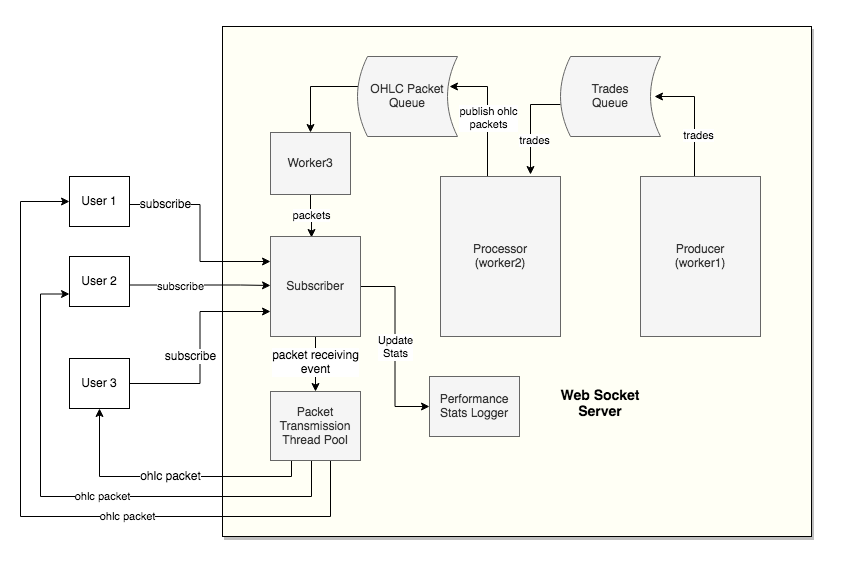

The diagram above was exported from draw.io. Its source (the exported page's mxGraphModel, read from the mxfile embedded in the PNG):
<mxGraphModel dx="1186" dy="684" grid="1" gridSize="10" guides="1" tooltips="1" connect="1" arrows="1" fold="1" page="1" pageScale="1" pageWidth="850" pageHeight="1100" math="0" shadow="0">
  <root>
    <mxCell id="0" />
    <mxCell id="1" parent="0" />
    <mxCell id="GJaohNWSSaItrtnZsNvT-49" value="" style="rounded=0;whiteSpace=wrap;html=1;shadow=1;fillColor=none;strokeColor=none;" parent="1" vertex="1">
      <mxGeometry y="54" width="840" height="570" as="geometry" />
    </mxCell>
    <mxCell id="GJaohNWSSaItrtnZsNvT-1" value="" style="rounded=0;whiteSpace=wrap;html=1;shadow=1;fillColor=#FFFFF5;" parent="1" vertex="1">
      <mxGeometry x="222" y="80" width="589" height="510" as="geometry" />
    </mxCell>
    <mxCell id="GJaohNWSSaItrtnZsNvT-3" value="" style="edgeStyle=orthogonalEdgeStyle;rounded=0;orthogonalLoop=1;jettySize=auto;html=1;entryX=0.92;entryY=0.375;entryDx=0;entryDy=0;entryPerimeter=0;" parent="1" target="GJaohNWSSaItrtnZsNvT-8" edge="1">
      <mxGeometry relative="1" as="geometry">
        <mxPoint x="487" y="230" as="sourcePoint" />
        <mxPoint x="444" y="140" as="targetPoint" />
        <Array as="points">
          <mxPoint x="487" y="140" />
        </Array>
      </mxGeometry>
    </mxCell>
    <mxCell id="GJaohNWSSaItrtnZsNvT-47" value="&lt;div&gt;publish ohlc&lt;/div&gt;&lt;div&gt;packets&lt;br&gt;&lt;/div&gt;" style="edgeLabel;html=1;align=center;verticalAlign=middle;resizable=0;points=[];" parent="GJaohNWSSaItrtnZsNvT-3" vertex="1" connectable="0">
      <mxGeometry x="-0.0827" relative="1" as="geometry">
        <mxPoint as="offset" />
      </mxGeometry>
    </mxCell>
    <mxCell id="GJaohNWSSaItrtnZsNvT-4" value="Processor&lt;br&gt;(worker2)" style="rounded=0;whiteSpace=wrap;html=1;fillColor=#f5f5f5;strokeColor=#666666;fontColor=#333333;" parent="1" vertex="1">
      <mxGeometry x="440" y="230" width="120" height="160" as="geometry" />
    </mxCell>
    <mxCell id="GJaohNWSSaItrtnZsNvT-5" value="" style="edgeStyle=orthogonalEdgeStyle;rounded=0;orthogonalLoop=1;jettySize=auto;html=1;entryX=1;entryY=0.5;entryDx=0;entryDy=0;" parent="1" edge="1">
      <mxGeometry relative="1" as="geometry">
        <mxPoint x="694" y="230" as="sourcePoint" />
        <mxPoint x="654" y="150" as="targetPoint" />
        <Array as="points">
          <mxPoint x="694" y="150" />
        </Array>
      </mxGeometry>
    </mxCell>
    <mxCell id="GJaohNWSSaItrtnZsNvT-46" value="trades" style="edgeLabel;html=1;align=center;verticalAlign=middle;resizable=0;points=[];" parent="GJaohNWSSaItrtnZsNvT-5" vertex="1" connectable="0">
      <mxGeometry x="-0.3" y="-3" relative="1" as="geometry">
        <mxPoint as="offset" />
      </mxGeometry>
    </mxCell>
    <mxCell id="GJaohNWSSaItrtnZsNvT-6" value="Producer&lt;br&gt;(worker1)" style="rounded=0;whiteSpace=wrap;html=1;fillColor=#f5f5f5;strokeColor=#666666;fontColor=#333333;" parent="1" vertex="1">
      <mxGeometry x="640" y="230" width="120" height="160" as="geometry" />
    </mxCell>
    <mxCell id="GJaohNWSSaItrtnZsNvT-7" value="" style="edgeStyle=orthogonalEdgeStyle;rounded=0;orthogonalLoop=1;jettySize=auto;html=1;" parent="1" target="GJaohNWSSaItrtnZsNvT-29" edge="1">
      <mxGeometry relative="1" as="geometry">
        <mxPoint x="390" y="140" as="sourcePoint" />
        <mxPoint x="318" y="240" as="targetPoint" />
      </mxGeometry>
    </mxCell>
    <mxCell id="GJaohNWSSaItrtnZsNvT-8" value="OHLC Packet&lt;br&gt;Queue" style="shape=dataStorage;whiteSpace=wrap;html=1;fillColor=#f5f5f5;strokeColor=#666666;fontColor=#333333;" parent="1" vertex="1">
      <mxGeometry x="357" y="110" width="100" height="80" as="geometry" />
    </mxCell>
    <mxCell id="GJaohNWSSaItrtnZsNvT-9" value="" style="edgeStyle=orthogonalEdgeStyle;rounded=0;orthogonalLoop=1;jettySize=auto;html=1;" parent="1" edge="1">
      <mxGeometry relative="1" as="geometry">
        <mxPoint x="560" y="158" as="sourcePoint" />
        <mxPoint x="530" y="228" as="targetPoint" />
        <Array as="points">
          <mxPoint x="530" y="158" />
          <mxPoint x="530" y="228" />
        </Array>
      </mxGeometry>
    </mxCell>
    <mxCell id="GJaohNWSSaItrtnZsNvT-45" value="trades" style="edgeLabel;html=1;align=center;verticalAlign=middle;resizable=0;points=[];" parent="GJaohNWSSaItrtnZsNvT-9" vertex="1" connectable="0">
      <mxGeometry x="0.3091" y="3" relative="1" as="geometry">
        <mxPoint as="offset" />
      </mxGeometry>
    </mxCell>
    <mxCell id="GJaohNWSSaItrtnZsNvT-10" value="Trades&lt;br&gt;Queue" style="shape=dataStorage;whiteSpace=wrap;html=1;fillColor=#f5f5f5;strokeColor=#666666;fontColor=#333333;" parent="1" vertex="1">
      <mxGeometry x="560" y="110" width="100" height="80" as="geometry" />
    </mxCell>
    <mxCell id="GJaohNWSSaItrtnZsNvT-12" style="edgeStyle=orthogonalEdgeStyle;rounded=0;orthogonalLoop=1;jettySize=auto;html=1;exitX=1;exitY=0.25;exitDx=0;exitDy=0;entryX=0;entryY=0.25;entryDx=0;entryDy=0;" parent="1" target="GJaohNWSSaItrtnZsNvT-34" edge="1">
      <mxGeometry relative="1" as="geometry">
        <mxPoint x="129" y="258" as="sourcePoint" />
        <mxPoint x="249" y="258" as="targetPoint" />
      </mxGeometry>
    </mxCell>
    <mxCell id="GJaohNWSSaItrtnZsNvT-13" value="subscribe" style="text;html=1;resizable=0;points=[];align=center;verticalAlign=middle;labelBackgroundColor=#ffffff;" parent="GJaohNWSSaItrtnZsNvT-12" vertex="1" connectable="0">
      <mxGeometry x="-0.0167" y="2" relative="1" as="geometry">
        <mxPoint x="-37" y="-27" as="offset" />
      </mxGeometry>
    </mxCell>
    <mxCell id="GJaohNWSSaItrtnZsNvT-14" value="User 1" style="rounded=0;whiteSpace=wrap;html=1;" parent="1" vertex="1">
      <mxGeometry x="69" y="230" width="60" height="50" as="geometry" />
    </mxCell>
    <mxCell id="GJaohNWSSaItrtnZsNvT-17" value="User 2" style="rounded=0;whiteSpace=wrap;html=1;" parent="1" vertex="1">
      <mxGeometry x="69" y="310" width="60" height="50" as="geometry" />
    </mxCell>
    <mxCell id="GJaohNWSSaItrtnZsNvT-18" style="edgeStyle=orthogonalEdgeStyle;rounded=0;orthogonalLoop=1;jettySize=auto;html=1;exitX=1;exitY=0.5;exitDx=0;exitDy=0;entryX=0;entryY=0.75;entryDx=0;entryDy=0;" parent="1" source="GJaohNWSSaItrtnZsNvT-20" target="GJaohNWSSaItrtnZsNvT-34" edge="1">
      <mxGeometry relative="1" as="geometry">
        <mxPoint x="249" y="436.96000000000004" as="targetPoint" />
      </mxGeometry>
    </mxCell>
    <mxCell id="GJaohNWSSaItrtnZsNvT-19" value="subscribe" style="text;html=1;resizable=0;points=[];align=center;verticalAlign=middle;labelBackgroundColor=#ffffff;" parent="GJaohNWSSaItrtnZsNvT-18" vertex="1" connectable="0">
      <mxGeometry x="-0.05" y="3" relative="1" as="geometry">
        <mxPoint x="-7" y="3" as="offset" />
      </mxGeometry>
    </mxCell>
    <mxCell id="GJaohNWSSaItrtnZsNvT-20" value="User 3" style="rounded=0;whiteSpace=wrap;html=1;" parent="1" vertex="1">
      <mxGeometry x="69" y="412" width="60" height="50" as="geometry" />
    </mxCell>
    <mxCell id="GJaohNWSSaItrtnZsNvT-21" value="ohlc packet" style="edgeStyle=orthogonalEdgeStyle;rounded=0;orthogonalLoop=1;jettySize=auto;html=1;exitX=0.75;exitY=1;exitDx=0;exitDy=0;entryX=0;entryY=0.5;entryDx=0;entryDy=0;" parent="1" source="GJaohNWSSaItrtnZsNvT-25" target="GJaohNWSSaItrtnZsNvT-14" edge="1">
      <mxGeometry x="-0.1374" relative="1" as="geometry">
        <Array as="points">
          <mxPoint x="338" y="469" />
          <mxPoint x="330" y="469" />
          <mxPoint x="330" y="570" />
          <mxPoint x="20" y="570" />
          <mxPoint x="20" y="255" />
        </Array>
        <mxPoint as="offset" />
      </mxGeometry>
    </mxCell>
    <mxCell id="GJaohNWSSaItrtnZsNvT-22" value="ohlc packet" style="edgeStyle=orthogonalEdgeStyle;rounded=0;orthogonalLoop=1;jettySize=auto;html=1;exitX=0.5;exitY=1;exitDx=0;exitDy=0;entryX=0;entryY=0.75;entryDx=0;entryDy=0;" parent="1" source="GJaohNWSSaItrtnZsNvT-25" target="GJaohNWSSaItrtnZsNvT-17" edge="1">
      <mxGeometry relative="1" as="geometry">
        <Array as="points">
          <mxPoint x="315" y="492" />
          <mxPoint x="311" y="492" />
          <mxPoint x="311" y="550" />
          <mxPoint x="40" y="550" />
          <mxPoint x="40" y="348" />
        </Array>
      </mxGeometry>
    </mxCell>
    <mxCell id="GJaohNWSSaItrtnZsNvT-23" style="edgeStyle=orthogonalEdgeStyle;rounded=0;orthogonalLoop=1;jettySize=auto;html=1;exitX=0.25;exitY=1;exitDx=0;exitDy=0;entryX=0.5;entryY=1;entryDx=0;entryDy=0;" parent="1" source="GJaohNWSSaItrtnZsNvT-25" target="GJaohNWSSaItrtnZsNvT-20" edge="1">
      <mxGeometry relative="1" as="geometry">
        <Array as="points">
          <mxPoint x="293" y="492" />
          <mxPoint x="291" y="492" />
          <mxPoint x="291" y="530" />
          <mxPoint x="99" y="530" />
        </Array>
      </mxGeometry>
    </mxCell>
    <mxCell id="GJaohNWSSaItrtnZsNvT-24" value="ohlc packet" style="text;html=1;resizable=0;points=[];align=center;verticalAlign=middle;labelBackgroundColor=#ffffff;" parent="GJaohNWSSaItrtnZsNvT-23" vertex="1" connectable="0">
      <mxGeometry x="0.0038" y="-1" relative="1" as="geometry">
        <mxPoint x="-22" as="offset" />
      </mxGeometry>
    </mxCell>
    <mxCell id="GJaohNWSSaItrtnZsNvT-25" value="Packet Transmission&lt;br&gt;Thread Pool" style="rounded=0;whiteSpace=wrap;html=1;fillColor=#f5f5f5;strokeColor=#666666;fontColor=#333333;" parent="1" vertex="1">
      <mxGeometry x="270" y="445" width="90" height="69" as="geometry" />
    </mxCell>
    <mxCell id="GJaohNWSSaItrtnZsNvT-26" value="&lt;b&gt;&lt;font style=&quot;font-size: 14px&quot;&gt;Web Socket Server&lt;/font&gt;&lt;/b&gt;" style="text;html=1;strokeColor=none;fillColor=none;align=center;verticalAlign=middle;whiteSpace=wrap;rounded=0;shadow=0;" parent="1" vertex="1">
      <mxGeometry x="550" y="444" width="100" height="28" as="geometry" />
    </mxCell>
    <mxCell id="GJaohNWSSaItrtnZsNvT-27" value="Performance Stats Logger" style="rounded=0;whiteSpace=wrap;html=1;fillColor=#f5f5f5;strokeColor=#666666;fontColor=#333333;" parent="1" vertex="1">
      <mxGeometry x="429" y="430" width="90" height="60" as="geometry" />
    </mxCell>
    <mxCell id="GJaohNWSSaItrtnZsNvT-36" style="edgeStyle=orthogonalEdgeStyle;rounded=0;orthogonalLoop=1;jettySize=auto;html=1;entryX=0.667;entryY=0.04;entryDx=0;entryDy=0;entryPerimeter=0;" parent="1" source="GJaohNWSSaItrtnZsNvT-29" edge="1">
      <mxGeometry relative="1" as="geometry">
        <mxPoint x="311" y="241" as="sourcePoint" />
        <mxPoint x="311.03" y="291" as="targetPoint" />
      </mxGeometry>
    </mxCell>
    <mxCell id="GJaohNWSSaItrtnZsNvT-37" value="packets" style="edgeLabel;html=1;align=center;verticalAlign=middle;resizable=0;points=[];" parent="GJaohNWSSaItrtnZsNvT-36" vertex="1" connectable="0">
      <mxGeometry x="-0.08" relative="1" as="geometry">
        <mxPoint as="offset" />
      </mxGeometry>
    </mxCell>
    <mxCell id="GJaohNWSSaItrtnZsNvT-29" value="Worker3" style="rounded=0;whiteSpace=wrap;html=1;fillColor=#f5f5f5;strokeColor=#666666;fontColor=#333333;" parent="1" vertex="1">
      <mxGeometry x="270" y="186" width="80" height="62" as="geometry" />
    </mxCell>
    <mxCell id="GJaohNWSSaItrtnZsNvT-38" style="edgeStyle=orthogonalEdgeStyle;rounded=0;orthogonalLoop=1;jettySize=auto;html=1;exitX=0.5;exitY=1;exitDx=0;exitDy=0;entryX=0.5;entryY=0;entryDx=0;entryDy=0;" parent="1" source="GJaohNWSSaItrtnZsNvT-34" target="GJaohNWSSaItrtnZsNvT-25" edge="1">
      <mxGeometry relative="1" as="geometry" />
    </mxCell>
    <mxCell id="GJaohNWSSaItrtnZsNvT-43" value="&lt;div&gt;&lt;font style=&quot;font-size: 9px&quot;&gt;&lt;font style=&quot;font-size: 12px&quot;&gt;packet receiving&lt;/font&gt;&lt;/font&gt;&lt;/div&gt;&lt;div&gt;&lt;font style=&quot;font-size: 9px&quot;&gt;&lt;font style=&quot;font-size: 12px&quot;&gt;event&lt;/font&gt;&lt;br&gt;&lt;/font&gt;&lt;/div&gt;" style="edgeLabel;html=1;align=center;verticalAlign=middle;resizable=0;points=[];" parent="GJaohNWSSaItrtnZsNvT-38" vertex="1" connectable="0">
      <mxGeometry x="-0.2083" y="-1" relative="1" as="geometry">
        <mxPoint y="3" as="offset" />
      </mxGeometry>
    </mxCell>
    <mxCell id="AEinnbN3SR49pI3mydIN-1" value="&lt;div&gt;Update&lt;/div&gt;&lt;div&gt;Stats &lt;/div&gt;" style="edgeStyle=orthogonalEdgeStyle;rounded=0;orthogonalLoop=1;jettySize=auto;html=1;exitX=1;exitY=0.5;exitDx=0;exitDy=0;entryX=0;entryY=0.5;entryDx=0;entryDy=0;" edge="1" parent="1" source="GJaohNWSSaItrtnZsNvT-34" target="GJaohNWSSaItrtnZsNvT-27">
      <mxGeometry relative="1" as="geometry" />
    </mxCell>
    <mxCell id="GJaohNWSSaItrtnZsNvT-34" value="Subscriber" style="rounded=0;whiteSpace=wrap;html=1;fillColor=#f5f5f5;strokeColor=#666666;fontColor=#333333;" parent="1" vertex="1">
      <mxGeometry x="270" y="290" width="90" height="100" as="geometry" />
    </mxCell>
    <mxCell id="GJaohNWSSaItrtnZsNvT-41" style="edgeStyle=orthogonalEdgeStyle;rounded=0;orthogonalLoop=1;jettySize=auto;html=1;exitX=1;exitY=0.25;exitDx=0;exitDy=0;" parent="1" edge="1">
      <mxGeometry relative="1" as="geometry">
        <mxPoint x="129" y="338.5" as="sourcePoint" />
        <mxPoint x="270" y="339" as="targetPoint" />
        <Array as="points">
          <mxPoint x="240" y="339" />
          <mxPoint x="240" y="339" />
        </Array>
      </mxGeometry>
    </mxCell>
    <mxCell id="GJaohNWSSaItrtnZsNvT-42" value="subscribe" style="edgeLabel;html=1;align=center;verticalAlign=middle;resizable=0;points=[];" parent="GJaohNWSSaItrtnZsNvT-41" vertex="1" connectable="0">
      <mxGeometry x="-0.2908" relative="1" as="geometry">
        <mxPoint y="1" as="offset" />
      </mxGeometry>
    </mxCell>
  </root>
</mxGraphModel>